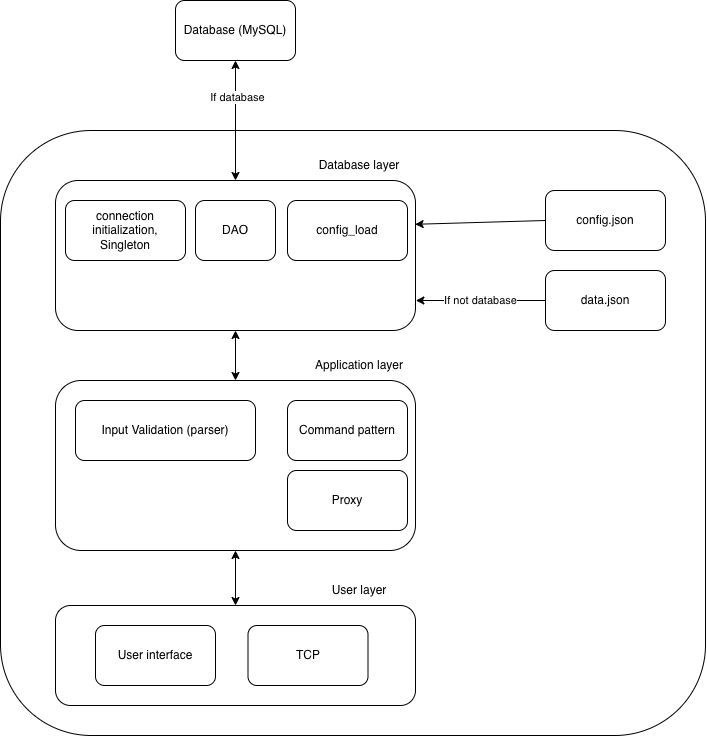

The diagram above was exported from draw.io. Its source (the exported page's mxGraphModel, read from the mxfile embedded in the PNG):
<mxGraphModel dx="1029" dy="964" grid="1" gridSize="10" guides="1" tooltips="1" connect="1" arrows="1" fold="1" page="1" pageScale="1" pageWidth="827" pageHeight="1169" math="0" shadow="0">
  <root>
    <mxCell id="0" />
    <mxCell id="1" parent="0" />
    <mxCell id="yBRFYVt5ADULRbGwb_XC-9" parent="1" style="rounded=1;whiteSpace=wrap;html=1;" value="" vertex="1">
      <mxGeometry height="605" width="705" x="55" y="140" as="geometry" />
    </mxCell>
    <mxCell id="yBRFYVt5ADULRbGwb_XC-1" parent="1" style="rounded=1;whiteSpace=wrap;html=1;" value="" vertex="1">
      <mxGeometry height="150" width="360" x="110" y="190" as="geometry" />
    </mxCell>
    <mxCell id="yBRFYVt5ADULRbGwb_XC-2" parent="1" style="text;html=1;whiteSpace=wrap;strokeColor=none;fillColor=none;align=center;verticalAlign=middle;rounded=0;" value="Database layer" vertex="1">
      <mxGeometry height="30" width="96" x="366" y="160" as="geometry" />
    </mxCell>
    <mxCell id="yBRFYVt5ADULRbGwb_XC-3" parent="1" style="rounded=1;whiteSpace=wrap;html=1;" value="" vertex="1">
      <mxGeometry height="170" width="360" x="110" y="390" as="geometry" />
    </mxCell>
    <mxCell id="yBRFYVt5ADULRbGwb_XC-4" parent="1" style="text;html=1;whiteSpace=wrap;strokeColor=none;fillColor=none;align=center;verticalAlign=middle;rounded=0;" value="Application layer" vertex="1">
      <mxGeometry height="30" width="96" x="366" y="360" as="geometry" />
    </mxCell>
    <mxCell id="yBRFYVt5ADULRbGwb_XC-5" parent="1" style="rounded=1;whiteSpace=wrap;html=1;" value="" vertex="1">
      <mxGeometry height="100" width="360" x="110" y="615" as="geometry" />
    </mxCell>
    <mxCell id="yBRFYVt5ADULRbGwb_XC-6" parent="1" style="text;html=1;whiteSpace=wrap;strokeColor=none;fillColor=none;align=center;verticalAlign=middle;rounded=0;" value="User layer" vertex="1">
      <mxGeometry height="30" width="96" x="366" y="585" as="geometry" />
    </mxCell>
    <mxCell id="yBRFYVt5ADULRbGwb_XC-7" parent="1" style="rounded=1;whiteSpace=wrap;html=1;" value="Database (MySQL)" vertex="1">
      <mxGeometry height="60" width="120" x="230" y="10" as="geometry" />
    </mxCell>
    <mxCell id="yBRFYVt5ADULRbGwb_XC-8" edge="1" parent="1" source="yBRFYVt5ADULRbGwb_XC-1" style="endArrow=classic;startArrow=classic;html=1;rounded=0;exitX=0.5;exitY=0;exitDx=0;exitDy=0;entryX=0.5;entryY=1;entryDx=0;entryDy=0;" target="yBRFYVt5ADULRbGwb_XC-7" value="">
      <mxGeometry height="50" relative="1" width="50" as="geometry">
        <mxPoint x="220" y="150" as="sourcePoint" />
        <mxPoint x="270" y="100" as="targetPoint" />
      </mxGeometry>
    </mxCell>
    <mxCell id="v7jkyi2zi47xKnbyaX0D-8" connectable="0" parent="yBRFYVt5ADULRbGwb_XC-8" style="edgeLabel;html=1;align=center;verticalAlign=middle;resizable=0;points=[];" value="If database" vertex="1">
      <mxGeometry relative="1" x="0.4007" y="-1" as="geometry">
        <mxPoint as="offset" />
      </mxGeometry>
    </mxCell>
    <mxCell id="yBRFYVt5ADULRbGwb_XC-10" parent="1" style="rounded=1;whiteSpace=wrap;html=1;" value="config.json" vertex="1">
      <mxGeometry height="60" width="120" x="600" y="200" as="geometry" />
    </mxCell>
    <mxCell id="yBRFYVt5ADULRbGwb_XC-11" edge="1" parent="1" source="yBRFYVt5ADULRbGwb_XC-10" style="endArrow=classic;html=1;rounded=0;entryX=0.999;entryY=0.292;entryDx=0;entryDy=0;exitX=0;exitY=0.5;exitDx=0;exitDy=0;entryPerimeter=0;" target="yBRFYVt5ADULRbGwb_XC-1" value="">
      <mxGeometry height="50" relative="1" width="50" as="geometry">
        <mxPoint x="350" y="310" as="sourcePoint" />
        <mxPoint x="400" y="260" as="targetPoint" />
      </mxGeometry>
    </mxCell>
    <mxCell id="yBRFYVt5ADULRbGwb_XC-12" parent="1" style="rounded=1;whiteSpace=wrap;html=1;" value="config_load" vertex="1">
      <mxGeometry height="60" width="120" x="342" y="210" as="geometry" />
    </mxCell>
    <mxCell id="yBRFYVt5ADULRbGwb_XC-13" parent="1" style="rounded=1;whiteSpace=wrap;html=1;" value="DAO" vertex="1">
      <mxGeometry height="60" width="80" x="250" y="210" as="geometry" />
    </mxCell>
    <mxCell id="yBRFYVt5ADULRbGwb_XC-14" parent="1" style="rounded=1;whiteSpace=wrap;html=1;" value="connection initialization,&lt;div&gt;Singleton&lt;/div&gt;" vertex="1">
      <mxGeometry height="60" width="120" x="120" y="210" as="geometry" />
    </mxCell>
    <mxCell id="yBRFYVt5ADULRbGwb_XC-15" edge="1" parent="1" source="yBRFYVt5ADULRbGwb_XC-3" style="endArrow=classic;startArrow=classic;html=1;rounded=0;entryX=0.5;entryY=1;entryDx=0;entryDy=0;exitX=0.5;exitY=0;exitDx=0;exitDy=0;" target="yBRFYVt5ADULRbGwb_XC-1" value="">
      <mxGeometry height="50" relative="1" width="50" as="geometry">
        <mxPoint x="280" y="480" as="sourcePoint" />
        <mxPoint x="330" y="430" as="targetPoint" />
      </mxGeometry>
    </mxCell>
    <mxCell id="yBRFYVt5ADULRbGwb_XC-16" parent="1" style="rounded=1;whiteSpace=wrap;html=1;" value="Command pattern" vertex="1">
      <mxGeometry height="60" width="120" x="342" y="410" as="geometry" />
    </mxCell>
    <mxCell id="yBRFYVt5ADULRbGwb_XC-17" parent="1" style="rounded=1;whiteSpace=wrap;html=1;" value="Input Validation (parser)" vertex="1">
      <mxGeometry height="60" width="180" x="130" y="410" as="geometry" />
    </mxCell>
    <mxCell id="yBRFYVt5ADULRbGwb_XC-18" parent="1" style="rounded=1;whiteSpace=wrap;html=1;" value="TCP" vertex="1">
      <mxGeometry height="60" width="120" x="302.5" y="635" as="geometry" />
    </mxCell>
    <mxCell id="yBRFYVt5ADULRbGwb_XC-20" parent="1" style="rounded=1;whiteSpace=wrap;html=1;" value="User interface" vertex="1">
      <mxGeometry height="60" width="120" x="150" y="635" as="geometry" />
    </mxCell>
    <mxCell id="yBRFYVt5ADULRbGwb_XC-21" edge="1" parent="1" source="yBRFYVt5ADULRbGwb_XC-5" style="endArrow=classic;startArrow=classic;html=1;rounded=0;exitX=0.5;exitY=0;exitDx=0;exitDy=0;entryX=0.5;entryY=1;entryDx=0;entryDy=0;" target="yBRFYVt5ADULRbGwb_XC-3" value="">
      <mxGeometry height="50" relative="1" width="50" as="geometry">
        <mxPoint x="270" y="570" as="sourcePoint" />
        <mxPoint x="320" y="520" as="targetPoint" />
      </mxGeometry>
    </mxCell>
    <mxCell id="v7jkyi2zi47xKnbyaX0D-2" parent="1" style="rounded=1;whiteSpace=wrap;html=1;" value="data.json" vertex="1">
      <mxGeometry height="60" width="120" x="600" y="280" as="geometry" />
    </mxCell>
    <mxCell id="v7jkyi2zi47xKnbyaX0D-3" edge="1" parent="1" source="v7jkyi2zi47xKnbyaX0D-2" style="edgeStyle=orthogonalEdgeStyle;rounded=0;orthogonalLoop=1;jettySize=auto;html=1;exitX=0;exitY=0.5;exitDx=0;exitDy=0;entryX=1.001;entryY=0.8;entryDx=0;entryDy=0;entryPerimeter=0;" target="yBRFYVt5ADULRbGwb_XC-1" value="If not database">
      <mxGeometry relative="1" as="geometry" />
    </mxCell>
    <mxCell id="v7jkyi2zi47xKnbyaX0D-9" parent="1" style="rounded=1;whiteSpace=wrap;html=1;" value="Proxy" vertex="1">
      <mxGeometry height="60" width="120" x="342" y="480" as="geometry" />
    </mxCell>
  </root>
</mxGraphModel>